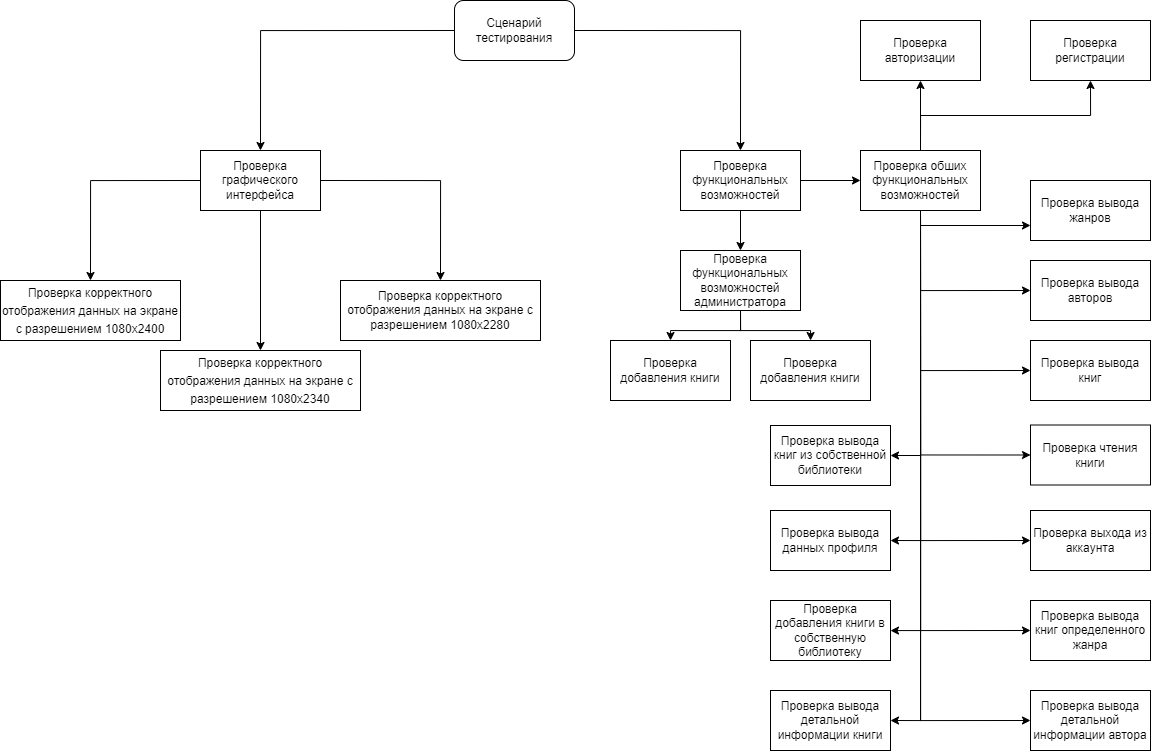

The diagram above was exported from draw.io. Its source (the exported page's mxGraphModel, read from the mxfile embedded in the PNG):
<mxGraphModel dx="2395" dy="693" grid="1" gridSize="10" guides="1" tooltips="1" connect="1" arrows="1" fold="1" page="1" pageScale="1" pageWidth="827" pageHeight="1169" math="0" shadow="0">
  <root>
    <mxCell id="0" />
    <mxCell id="1" parent="0" />
    <mxCell id="aWzsCspGXnqqYu1K04t9-3" style="edgeStyle=orthogonalEdgeStyle;rounded=0;orthogonalLoop=1;jettySize=auto;html=1;exitX=0;exitY=0.5;exitDx=0;exitDy=0;entryX=0.5;entryY=0;entryDx=0;entryDy=0;" parent="1" source="aWzsCspGXnqqYu1K04t9-1" target="aWzsCspGXnqqYu1K04t9-2" edge="1">
      <mxGeometry relative="1" as="geometry" />
    </mxCell>
    <mxCell id="aWzsCspGXnqqYu1K04t9-11" style="edgeStyle=orthogonalEdgeStyle;rounded=0;orthogonalLoop=1;jettySize=auto;html=1;exitX=1;exitY=0.5;exitDx=0;exitDy=0;entryX=0.5;entryY=0;entryDx=0;entryDy=0;" parent="1" source="aWzsCspGXnqqYu1K04t9-1" target="aWzsCspGXnqqYu1K04t9-10" edge="1">
      <mxGeometry relative="1" as="geometry" />
    </mxCell>
    <mxCell id="aWzsCspGXnqqYu1K04t9-1" value="Сценарий тестирования" style="rounded=1;whiteSpace=wrap;html=1;" parent="1" vertex="1">
      <mxGeometry x="354" y="160" width="120" height="60" as="geometry" />
    </mxCell>
    <mxCell id="aWzsCspGXnqqYu1K04t9-5" style="edgeStyle=orthogonalEdgeStyle;rounded=0;orthogonalLoop=1;jettySize=auto;html=1;exitX=0;exitY=0.5;exitDx=0;exitDy=0;entryX=0.5;entryY=0;entryDx=0;entryDy=0;" parent="1" source="aWzsCspGXnqqYu1K04t9-2" target="aWzsCspGXnqqYu1K04t9-4" edge="1">
      <mxGeometry relative="1" as="geometry" />
    </mxCell>
    <mxCell id="aWzsCspGXnqqYu1K04t9-8" style="edgeStyle=orthogonalEdgeStyle;rounded=0;orthogonalLoop=1;jettySize=auto;html=1;exitX=0.5;exitY=1;exitDx=0;exitDy=0;entryX=0.5;entryY=0;entryDx=0;entryDy=0;" parent="1" source="aWzsCspGXnqqYu1K04t9-2" target="aWzsCspGXnqqYu1K04t9-6" edge="1">
      <mxGeometry relative="1" as="geometry" />
    </mxCell>
    <mxCell id="aWzsCspGXnqqYu1K04t9-9" style="edgeStyle=orthogonalEdgeStyle;rounded=0;orthogonalLoop=1;jettySize=auto;html=1;exitX=1;exitY=0.5;exitDx=0;exitDy=0;entryX=0.5;entryY=0;entryDx=0;entryDy=0;" parent="1" source="aWzsCspGXnqqYu1K04t9-2" target="aWzsCspGXnqqYu1K04t9-7" edge="1">
      <mxGeometry relative="1" as="geometry" />
    </mxCell>
    <mxCell id="aWzsCspGXnqqYu1K04t9-2" value="Проверка графического интерфейса" style="rounded=0;whiteSpace=wrap;html=1;" parent="1" vertex="1">
      <mxGeometry x="100" y="310" width="120" height="60" as="geometry" />
    </mxCell>
    <mxCell id="aWzsCspGXnqqYu1K04t9-4" value="&lt;span style=&quot;line-height: 150%;&quot;&gt;&lt;font style=&quot;font-size: 12px;&quot;&gt;Проверка корректного отображения данных на экране с разрешением 1080x2400&lt;/font&gt;&lt;/span&gt;" style="rounded=0;whiteSpace=wrap;html=1;" parent="1" vertex="1">
      <mxGeometry x="-100" y="440" width="180" height="60" as="geometry" />
    </mxCell>
    <mxCell id="aWzsCspGXnqqYu1K04t9-6" value="&lt;span style=&quot;line-height: 150%;&quot;&gt;&lt;font face=&quot;Helvetica&quot; style=&quot;font-size: 12px;&quot;&gt;Проверка корректного отображения данных на экране с разрешением 1080x2340&lt;/font&gt;&lt;/span&gt;" style="rounded=0;whiteSpace=wrap;html=1;" parent="1" vertex="1">
      <mxGeometry x="60" y="510" width="200" height="60" as="geometry" />
    </mxCell>
    <mxCell id="aWzsCspGXnqqYu1K04t9-7" value="Проверка корректного отображения данных на экране с разрешением 1080x2280" style="rounded=0;whiteSpace=wrap;html=1;" parent="1" vertex="1">
      <mxGeometry x="240" y="440" width="200" height="60" as="geometry" />
    </mxCell>
    <mxCell id="aWzsCspGXnqqYu1K04t9-13" style="edgeStyle=orthogonalEdgeStyle;rounded=0;orthogonalLoop=1;jettySize=auto;html=1;exitX=0.5;exitY=1;exitDx=0;exitDy=0;entryX=0.5;entryY=0;entryDx=0;entryDy=0;" parent="1" source="aWzsCspGXnqqYu1K04t9-10" target="aWzsCspGXnqqYu1K04t9-12" edge="1">
      <mxGeometry relative="1" as="geometry" />
    </mxCell>
    <mxCell id="aWzsCspGXnqqYu1K04t9-17" style="edgeStyle=orthogonalEdgeStyle;rounded=0;orthogonalLoop=1;jettySize=auto;html=1;exitX=1;exitY=0.5;exitDx=0;exitDy=0;entryX=0;entryY=0.5;entryDx=0;entryDy=0;" parent="1" source="aWzsCspGXnqqYu1K04t9-10" target="aWzsCspGXnqqYu1K04t9-16" edge="1">
      <mxGeometry relative="1" as="geometry" />
    </mxCell>
    <mxCell id="aWzsCspGXnqqYu1K04t9-10" value="Проверка функциональных возможностей" style="rounded=0;whiteSpace=wrap;html=1;" parent="1" vertex="1">
      <mxGeometry x="580" y="310" width="120" height="60" as="geometry" />
    </mxCell>
    <mxCell id="aWzsCspGXnqqYu1K04t9-15" style="edgeStyle=orthogonalEdgeStyle;rounded=0;orthogonalLoop=1;jettySize=auto;html=1;exitX=0.5;exitY=1;exitDx=0;exitDy=0;entryX=0.5;entryY=0;entryDx=0;entryDy=0;" parent="1" source="aWzsCspGXnqqYu1K04t9-12" target="aWzsCspGXnqqYu1K04t9-14" edge="1">
      <mxGeometry relative="1" as="geometry" />
    </mxCell>
    <mxCell id="rHHgBDkaqXzLc5UJqku1-2" style="edgeStyle=orthogonalEdgeStyle;rounded=0;orthogonalLoop=1;jettySize=auto;html=1;exitX=0.5;exitY=1;exitDx=0;exitDy=0;" edge="1" parent="1" source="aWzsCspGXnqqYu1K04t9-12" target="rHHgBDkaqXzLc5UJqku1-1">
      <mxGeometry relative="1" as="geometry" />
    </mxCell>
    <mxCell id="aWzsCspGXnqqYu1K04t9-12" value="Проверка функциональных возможностей администратора" style="rounded=0;whiteSpace=wrap;html=1;" parent="1" vertex="1">
      <mxGeometry x="580" y="410" width="120" height="60" as="geometry" />
    </mxCell>
    <mxCell id="aWzsCspGXnqqYu1K04t9-14" value="Проверка добавления книги" style="rounded=0;whiteSpace=wrap;html=1;" parent="1" vertex="1">
      <mxGeometry x="510" y="500" width="120" height="60" as="geometry" />
    </mxCell>
    <mxCell id="aWzsCspGXnqqYu1K04t9-22" style="edgeStyle=orthogonalEdgeStyle;rounded=0;orthogonalLoop=1;jettySize=auto;html=1;exitX=0.5;exitY=1;exitDx=0;exitDy=0;entryX=0;entryY=0.75;entryDx=0;entryDy=0;" parent="1" source="aWzsCspGXnqqYu1K04t9-16" target="aWzsCspGXnqqYu1K04t9-21" edge="1">
      <mxGeometry relative="1" as="geometry">
        <Array as="points">
          <mxPoint x="820" y="385" />
        </Array>
      </mxGeometry>
    </mxCell>
    <mxCell id="aWzsCspGXnqqYu1K04t9-23" style="edgeStyle=orthogonalEdgeStyle;rounded=0;orthogonalLoop=1;jettySize=auto;html=1;exitX=0.5;exitY=1;exitDx=0;exitDy=0;entryX=0;entryY=0.5;entryDx=0;entryDy=0;" parent="1" source="aWzsCspGXnqqYu1K04t9-16" target="aWzsCspGXnqqYu1K04t9-20" edge="1">
      <mxGeometry relative="1" as="geometry" />
    </mxCell>
    <mxCell id="aWzsCspGXnqqYu1K04t9-25" style="edgeStyle=orthogonalEdgeStyle;rounded=0;orthogonalLoop=1;jettySize=auto;html=1;exitX=0.5;exitY=1;exitDx=0;exitDy=0;entryX=0;entryY=0.5;entryDx=0;entryDy=0;" parent="1" source="aWzsCspGXnqqYu1K04t9-16" target="aWzsCspGXnqqYu1K04t9-19" edge="1">
      <mxGeometry relative="1" as="geometry" />
    </mxCell>
    <mxCell id="aWzsCspGXnqqYu1K04t9-26" style="edgeStyle=orthogonalEdgeStyle;rounded=0;orthogonalLoop=1;jettySize=auto;html=1;exitX=0.5;exitY=1;exitDx=0;exitDy=0;entryX=0;entryY=0.5;entryDx=0;entryDy=0;" parent="1" source="aWzsCspGXnqqYu1K04t9-16" target="aWzsCspGXnqqYu1K04t9-18" edge="1">
      <mxGeometry relative="1" as="geometry" />
    </mxCell>
    <mxCell id="aWzsCspGXnqqYu1K04t9-28" style="edgeStyle=orthogonalEdgeStyle;rounded=0;orthogonalLoop=1;jettySize=auto;html=1;exitX=0.5;exitY=1;exitDx=0;exitDy=0;entryX=1;entryY=0.5;entryDx=0;entryDy=0;" parent="1" source="aWzsCspGXnqqYu1K04t9-16" target="aWzsCspGXnqqYu1K04t9-24" edge="1">
      <mxGeometry relative="1" as="geometry" />
    </mxCell>
    <mxCell id="aWzsCspGXnqqYu1K04t9-30" style="edgeStyle=orthogonalEdgeStyle;rounded=0;orthogonalLoop=1;jettySize=auto;html=1;exitX=0.5;exitY=1;exitDx=0;exitDy=0;entryX=0;entryY=0.5;entryDx=0;entryDy=0;" parent="1" source="aWzsCspGXnqqYu1K04t9-16" target="aWzsCspGXnqqYu1K04t9-27" edge="1">
      <mxGeometry relative="1" as="geometry" />
    </mxCell>
    <mxCell id="aWzsCspGXnqqYu1K04t9-32" style="edgeStyle=orthogonalEdgeStyle;rounded=0;orthogonalLoop=1;jettySize=auto;html=1;exitX=0.5;exitY=1;exitDx=0;exitDy=0;entryX=1;entryY=0.5;entryDx=0;entryDy=0;" parent="1" source="aWzsCspGXnqqYu1K04t9-16" target="aWzsCspGXnqqYu1K04t9-31" edge="1">
      <mxGeometry relative="1" as="geometry" />
    </mxCell>
    <mxCell id="aWzsCspGXnqqYu1K04t9-35" style="edgeStyle=orthogonalEdgeStyle;rounded=0;orthogonalLoop=1;jettySize=auto;html=1;exitX=0.5;exitY=0;exitDx=0;exitDy=0;entryX=0.5;entryY=1;entryDx=0;entryDy=0;" parent="1" source="aWzsCspGXnqqYu1K04t9-16" target="aWzsCspGXnqqYu1K04t9-33" edge="1">
      <mxGeometry relative="1" as="geometry" />
    </mxCell>
    <mxCell id="aWzsCspGXnqqYu1K04t9-36" style="edgeStyle=orthogonalEdgeStyle;rounded=0;orthogonalLoop=1;jettySize=auto;html=1;exitX=0.5;exitY=0;exitDx=0;exitDy=0;entryX=0.5;entryY=1;entryDx=0;entryDy=0;" parent="1" source="aWzsCspGXnqqYu1K04t9-16" target="aWzsCspGXnqqYu1K04t9-34" edge="1">
      <mxGeometry relative="1" as="geometry" />
    </mxCell>
    <mxCell id="QHBbMopBfsEu9VA92p2k-2" style="edgeStyle=orthogonalEdgeStyle;rounded=0;orthogonalLoop=1;jettySize=auto;html=1;exitX=0.5;exitY=1;exitDx=0;exitDy=0;" parent="1" source="aWzsCspGXnqqYu1K04t9-16" target="QHBbMopBfsEu9VA92p2k-1" edge="1">
      <mxGeometry relative="1" as="geometry">
        <Array as="points">
          <mxPoint x="820" y="790" />
        </Array>
      </mxGeometry>
    </mxCell>
    <mxCell id="rHHgBDkaqXzLc5UJqku1-6" style="edgeStyle=orthogonalEdgeStyle;rounded=0;orthogonalLoop=1;jettySize=auto;html=1;exitX=0.5;exitY=1;exitDx=0;exitDy=0;entryX=0;entryY=0.5;entryDx=0;entryDy=0;" edge="1" parent="1" source="aWzsCspGXnqqYu1K04t9-16" target="rHHgBDkaqXzLc5UJqku1-3">
      <mxGeometry relative="1" as="geometry" />
    </mxCell>
    <mxCell id="rHHgBDkaqXzLc5UJqku1-7" style="edgeStyle=orthogonalEdgeStyle;rounded=0;orthogonalLoop=1;jettySize=auto;html=1;exitX=0.5;exitY=1;exitDx=0;exitDy=0;entryX=0;entryY=0.5;entryDx=0;entryDy=0;" edge="1" parent="1" source="aWzsCspGXnqqYu1K04t9-16" target="rHHgBDkaqXzLc5UJqku1-4">
      <mxGeometry relative="1" as="geometry" />
    </mxCell>
    <mxCell id="rHHgBDkaqXzLc5UJqku1-8" style="edgeStyle=orthogonalEdgeStyle;rounded=0;orthogonalLoop=1;jettySize=auto;html=1;exitX=0.5;exitY=1;exitDx=0;exitDy=0;entryX=1;entryY=0.5;entryDx=0;entryDy=0;" edge="1" parent="1" source="aWzsCspGXnqqYu1K04t9-16" target="rHHgBDkaqXzLc5UJqku1-5">
      <mxGeometry relative="1" as="geometry" />
    </mxCell>
    <mxCell id="aWzsCspGXnqqYu1K04t9-16" value="Проверка обших функциональных возможностей" style="rounded=0;whiteSpace=wrap;html=1;" parent="1" vertex="1">
      <mxGeometry x="760" y="310" width="120" height="60" as="geometry" />
    </mxCell>
    <mxCell id="aWzsCspGXnqqYu1K04t9-18" value="Проверка чтения книги" style="rounded=0;whiteSpace=wrap;html=1;" parent="1" vertex="1">
      <mxGeometry x="930" y="584.5" width="120" height="60" as="geometry" />
    </mxCell>
    <mxCell id="aWzsCspGXnqqYu1K04t9-19" value="Проверка вывода книг" style="rounded=0;whiteSpace=wrap;html=1;" parent="1" vertex="1">
      <mxGeometry x="930" y="500" width="120" height="60" as="geometry" />
    </mxCell>
    <mxCell id="aWzsCspGXnqqYu1K04t9-20" value="Проверка вывода авторов" style="rounded=0;whiteSpace=wrap;html=1;" parent="1" vertex="1">
      <mxGeometry x="930" y="420" width="120" height="60" as="geometry" />
    </mxCell>
    <mxCell id="aWzsCspGXnqqYu1K04t9-21" value="Проверка вывода жанров" style="rounded=0;whiteSpace=wrap;html=1;" parent="1" vertex="1">
      <mxGeometry x="930" y="340" width="120" height="60" as="geometry" />
    </mxCell>
    <mxCell id="aWzsCspGXnqqYu1K04t9-24" value="Проверка вывода книг из собственной библиотеки" style="rounded=0;whiteSpace=wrap;html=1;" parent="1" vertex="1">
      <mxGeometry x="670" y="585" width="120" height="60" as="geometry" />
    </mxCell>
    <mxCell id="aWzsCspGXnqqYu1K04t9-27" value="Проверка выхода из аккаунта" style="rounded=0;whiteSpace=wrap;html=1;" parent="1" vertex="1">
      <mxGeometry x="930" y="670" width="120" height="60" as="geometry" />
    </mxCell>
    <mxCell id="aWzsCspGXnqqYu1K04t9-31" value="Проверка вывода данных профиля" style="rounded=0;whiteSpace=wrap;html=1;" parent="1" vertex="1">
      <mxGeometry x="670" y="670" width="120" height="60" as="geometry" />
    </mxCell>
    <mxCell id="aWzsCspGXnqqYu1K04t9-33" value="Проверка авторизации" style="rounded=0;whiteSpace=wrap;html=1;" parent="1" vertex="1">
      <mxGeometry x="760" y="180" width="120" height="60" as="geometry" />
    </mxCell>
    <mxCell id="aWzsCspGXnqqYu1K04t9-34" value="Проверка регистрации" style="rounded=0;whiteSpace=wrap;html=1;" parent="1" vertex="1">
      <mxGeometry x="930" y="180" width="120" height="60" as="geometry" />
    </mxCell>
    <mxCell id="QHBbMopBfsEu9VA92p2k-1" value="Проверка добавления книги в собственную библиотеку" style="rounded=0;whiteSpace=wrap;html=1;" parent="1" vertex="1">
      <mxGeometry x="670" y="760" width="120" height="60" as="geometry" />
    </mxCell>
    <mxCell id="rHHgBDkaqXzLc5UJqku1-1" value="Проверка добавления книги" style="rounded=0;whiteSpace=wrap;html=1;" vertex="1" parent="1">
      <mxGeometry x="650" y="500" width="120" height="60" as="geometry" />
    </mxCell>
    <mxCell id="rHHgBDkaqXzLc5UJqku1-3" value="Проверка вывода книг определенного жанра" style="rounded=0;whiteSpace=wrap;html=1;" vertex="1" parent="1">
      <mxGeometry x="930" y="760" width="120" height="60" as="geometry" />
    </mxCell>
    <mxCell id="rHHgBDkaqXzLc5UJqku1-4" value="Проверка вывода детальной информации автора" style="rounded=0;whiteSpace=wrap;html=1;" vertex="1" parent="1">
      <mxGeometry x="930" y="850" width="120" height="60" as="geometry" />
    </mxCell>
    <mxCell id="rHHgBDkaqXzLc5UJqku1-5" value="Проверка вывода детальной информации книги" style="rounded=0;whiteSpace=wrap;html=1;" vertex="1" parent="1">
      <mxGeometry x="670" y="850" width="120" height="60" as="geometry" />
    </mxCell>
  </root>
</mxGraphModel>